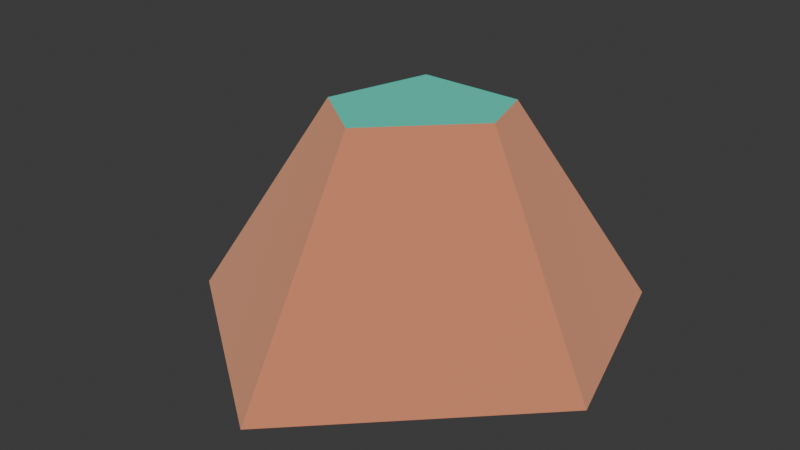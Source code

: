 # Source: rock_small.blend  (saved by Blender 5.2.44; exported with 4.5.12 LTS)
import bpy
from mathutils import Matrix  # noqa: F401  (used for matrix-valued properties, if any)

bpy.ops.wm.read_factory_settings(use_empty=True)
scene = bpy.context.scene
scene.name = 'Scene'

# ---- collections
col_collection = bpy.data.collections.new('Collection'); scene.collection.children.link(col_collection)
col_orphan_nodes = bpy.data.collections.new('Orphan Nodes'); col_collection.children.link(col_orphan_nodes)

# ---- materials (node trees are filled in below, after node groups)
mat_grass = bpy.data.materials.new('grass')
mat_grass.use_backface_culling = True
mat_grass.diffuse_color = (0.1725, 0.8471, 0.7216, 1.0)
mat_dirt = bpy.data.materials.new('dirt')
mat_dirt.use_backface_culling = True
mat_dirt.diffuse_color = (0.8863, 0.5137, 0.3412, 1.0)

# ---- material node trees
mat_grass.use_nodes = True; mat_grass.node_tree.nodes.clear()
_N = mat_grass.node_tree.nodes; _L = mat_grass.node_tree.links
n0 = _N.new('ShaderNodeBsdfPrincipled'); n0.name = 'Principled BSDF'; n0.location = (10, 300)
n0.inputs[0].default_value = (0.1725, 0.8471, 0.7216, 1.0)
n0.inputs[1].default_value = 1.0
n0.inputs[2].default_value = 1.0
n0.inputs[10].default_value = 0.005
n1 = _N.new('ShaderNodeOutputMaterial'); n1.name = 'Material Output'; n1.location = (300, 300)
_L.new(n0.outputs[0], n1.inputs[0])
n1.is_active_output = True
mat_dirt.use_nodes = True; mat_dirt.node_tree.nodes.clear()
_N = mat_dirt.node_tree.nodes; _L = mat_dirt.node_tree.links
n0 = _N.new('ShaderNodeBsdfPrincipled'); n0.name = 'Principled BSDF'; n0.location = (10, 300)
n0.inputs[0].default_value = (0.8863, 0.5137, 0.3412, 1.0)
n0.inputs[1].default_value = 1.0
n0.inputs[2].default_value = 1.0
n0.inputs[10].default_value = 0.005
n1 = _N.new('ShaderNodeOutputMaterial'); n1.name = 'Material Output'; n1.location = (300, 300)
_L.new(n0.outputs[0], n1.inputs[0])
n1.is_active_output = True

# ---- world
world_world = bpy.data.worlds.new('World'); scene.world = world_world
world_world.use_nodes = True; world_world.node_tree.nodes.clear()
_N = world_world.node_tree.nodes; _L = world_world.node_tree.links
n0 = _N.new('ShaderNodeOutputWorld'); n0.name = 'World Output'; n0.location = (200, 100)
n1 = _N.new('ShaderNodeBackground'); n1.name = 'Background'; n1.location = (-200, 100)
n1.inputs[0].default_value = (0.05088, 0.05088, 0.05088, 1.0)
_L.new(n1.outputs[0], n0.inputs[0])
n0.is_active_output = True
world_world.color = (0.05088, 0.05088, 0.05088)
world_world.sun_shadow_jitter_overblur = 0.0

# ---- meshes
me_mesh_rock_smalla = bpy.data.meshes.new('Mesh rock_smallA')
me_mesh_rock_smalla.from_pydata([(-0.2154, -0.03554, 0.636), (-0.129, 0.2669, 0.636), (-0.03557, -0.1646, 0.636), (0.1746, 0.2669, 0.636), (0.2248, 0.0958, 0.636), (0.0, -0.6, 0.0), (-0.03557, -0.1646, 0.636), (0.6, 4.802e-15, 0.0), (0.2248, 0.0958, 0.636), (-0.3802, 0.6, 0.0), (0.4239, 0.6, 0.0), (-0.129, 0.2669, 0.636), (0.1746, 0.2669, 0.636), (-0.6, -0.1695, 0.0), (-0.3802, 0.6, 0.0), (-0.2154, -0.03554, 0.636), (-0.129, 0.2669, 0.636), (0.0, -0.6, 0.0), (-0.6, -0.1695, 0.0), (-0.03557, -0.1646, 0.636), (-0.2154, -0.03554, 0.636), (-0.6, -0.1695, 0.0), (0.0, -0.6, 0.0), (-0.3802, 0.6, 0.0), (0.4239, 0.6, 0.0), (0.6, 4.802e-15, 0.0), (0.6, 4.802e-15, 0.0), (0.2248, 0.0958, 0.636), (0.4239, 0.6, 0.0), (0.1746, 0.2669, 0.636)], [], [(2, 1, 0), (1, 2, 3), (3, 2, 4), (7, 6, 5), (6, 7, 8), (11, 10, 9), (10, 11, 12), (15, 14, 13), (14, 15, 16), (19, 18, 17), (18, 19, 20), (23, 22, 21), (22, 23, 24), (22, 24, 25), (28, 27, 26), (27, 28, 29)])
me_mesh_rock_smalla.polygons.foreach_set('material_index', [0, 0, 0, 1, 1, 1, 1, 1, 1, 1, 1, 1, 1, 1, 1, 1])
_uv = me_mesh_rock_smalla.uv_layers.new(name='UVMap')
_uv.uv.foreach_set('vector', [-0.421, -1.948, -1.527, 3.16, -2.549, -0.4207, -1.527, 3.16, -0.421, -1.948, 2.066, 3.16, 2.066, 3.16, -0.421, -1.948, 2.661, 1.134, 5.022, -2.33, -1.675, 6.168, -5.022, -2.33, -1.675, 6.168, 5.022, -2.33, 2.683, 6.168, 1.527, 5.203, -5.018, -3.295, 4.501, -3.295, -5.018, -3.295, 1.527, 5.203, -2.066, 5.203, 1.105, 5.586, -5.593, -2.913, 3.88, -2.913, -5.593, -2.913, 1.105, 5.586, -2.619, 5.586, 0.7935, 5.821, -4.601, -2.677, 4.141, -2.677, -4.601, -2.677, 0.7935, 5.821, -1.826, 5.821, 4.501, 7.102, 0.0, -7.102, 7.102, -2.006, 0.0, -7.102, 4.501, 7.102, -5.018, 7.102, 0.0, -7.102, -5.018, 7.102, -7.102, 0.0, 5.402, -3.162, 0.339, 5.337, -2.0, -3.162, 0.339, 5.337, 5.402, -3.162, 2.45, 5.337])
me_mesh_rock_smalla.materials.append(mat_grass)
me_mesh_rock_smalla.materials.append(mat_dirt)
me_mesh_rock_smalla.update()
me_mesh_rock_smalla.normals_split_custom_set([tuple(v) for v in zip(*[iter([-4.548e-07, 0.0, 1.0, -4.548e-07, 0.0, 1.0, -4.548e-07, 0.0, 1.0, 0.0, 0.0, 1.0, 0.0, 0.0, 1.0, 0.0, 0.0, 1.0, 5.171e-07, 0.0, 1.0, 5.171e-07, 0.0, 1.0, 5.171e-07, 0.0, 1.0, 0.6264, -0.6264, 0.4639, 0.6264, -0.6264, 0.4639, 0.6264, -0.6264, 0.4639, 0.6264, -0.6264, 0.4639, 0.6264, -0.6264, 0.4639, 0.6264, -0.6264, 0.4639, 0.0, 0.8859, 0.4639, 0.0, 0.8859, 0.4639, 0.0, 0.8859, 0.4639, 0.0, 0.8859, 0.4639, 0.0, 0.8859, 0.4639, 0.0, 0.8859, 0.4639, -0.8518, 0.2433, 0.4639, -0.8518, 0.2433, 0.4639, -0.8518, 0.2433, 0.4639, -0.8518, 0.2433, 0.4639, -0.8518, 0.2433, 0.4639, -0.8518, 0.2433, 0.4639, -0.5165, -0.7198, 0.4639, -0.5165, -0.7198, 0.4639, -0.5165, -0.7198, 0.4639, -0.5165, -0.7198, 0.4639, -0.5165, -0.7198, 0.4639, -0.5165, -0.7198, 0.4639, 0.0, 0.0, -1.0, 0.0, 0.0, -1.0, 0.0, 0.0, -1.0, 0.0, 0.0, -1.0, 0.0, 0.0, -1.0, 0.0, 0.0, -1.0, 0.0, 0.0, -1.0, 0.0, 0.0, -1.0, 0.0, 0.0, -1.0, 0.85, 0.2494, 0.4639, 0.85, 0.2494, 0.4639, 0.85, 0.2494, 0.4639, 0.85, 0.2494, 0.4639, 0.85, 0.2494, 0.4639, 0.85, 0.2494, 0.4639])] * 3)])

# ---- objects
ob_visiblegeometry = bpy.data.objects.new('VisibleGeometry', me_mesh_rock_smalla)
ob_tmpparent = bpy.data.objects.new('tmpParent', None)

# ---- transforms, parenting, visibility, modifiers, constraints
ob_visiblegeometry.location = (0.0, 0.0, 0.0)
ob_visiblegeometry.rotation_mode = 'QUATERNION'
ob_visiblegeometry.rotation_quaternion = (1.0, 0.0, 0.0, 0.0)
ob_tmpparent.location = (0.0, 0.0, 0.0)
ob_tmpparent.rotation_mode = 'QUATERNION'
ob_tmpparent.rotation_quaternion = (1.0, 0.0, 0.0, 0.0)
ob_tmpparent.empty_display_size = 0.001

# ---- collection membership
col_collection.objects.link(ob_visiblegeometry)
col_orphan_nodes.objects.link(ob_tmpparent)
def _layer_coll(name, lc=None):
    lc = lc or bpy.context.view_layer.layer_collection
    for c in lc.children:
        if c.name == name: return c
        r = _layer_coll(name, c)
        if r: return r
_layer_coll('Orphan Nodes').exclude = True

# ---- scene / render settings (as saved in the file)
scene.frame_start = 1; scene.frame_end = 250; scene.frame_set(1)
scene.render.engine = 'BLENDER_EEVEE_NEXT'
scene.render.bake_bias = 0.0
scene.render.bake_samples = 0
scene.render.compositor_device = 'GPU'
scene.eevee.use_volume_custom_range = False
scene.eevee.fast_gi_thickness_near = 0.1
scene.eevee.fast_gi_thickness_far = 0.0
scene.eevee.ray_tracing_options.screen_trace_thickness = 0.1
bpy.context.view_layer.update()

# ---- added for rendering (the .blend has no active camera and no usable light): camera, sun
cam_auto = bpy.data.cameras.new('AutoCamera')
cam_auto.lens = 50.0
cam_auto.sensor_width = 36.0
cam_auto.clip_end = 1000.0
ob_auto_camera = bpy.data.objects.new('AutoCamera', cam_auto)
scene.collection.objects.link(ob_auto_camera)
ob_auto_camera.location = (1.6768, -2.01216, 1.65944)
ob_auto_camera.rotation_euler = (1.09748, -7.21219e-08, 0.694738)
scene.camera = ob_auto_camera
light_auto_sun = bpy.data.lights.new('AutoSun', 'SUN')
light_auto_sun.energy = 3.0
light_auto_sun.angle = 0.0523599
ob_auto_sun = bpy.data.objects.new('AutoSun', light_auto_sun)
scene.collection.objects.link(ob_auto_sun)
ob_auto_sun.rotation_euler = (0.872665, 0.174533, 0.523599)
bpy.context.view_layer.update()
